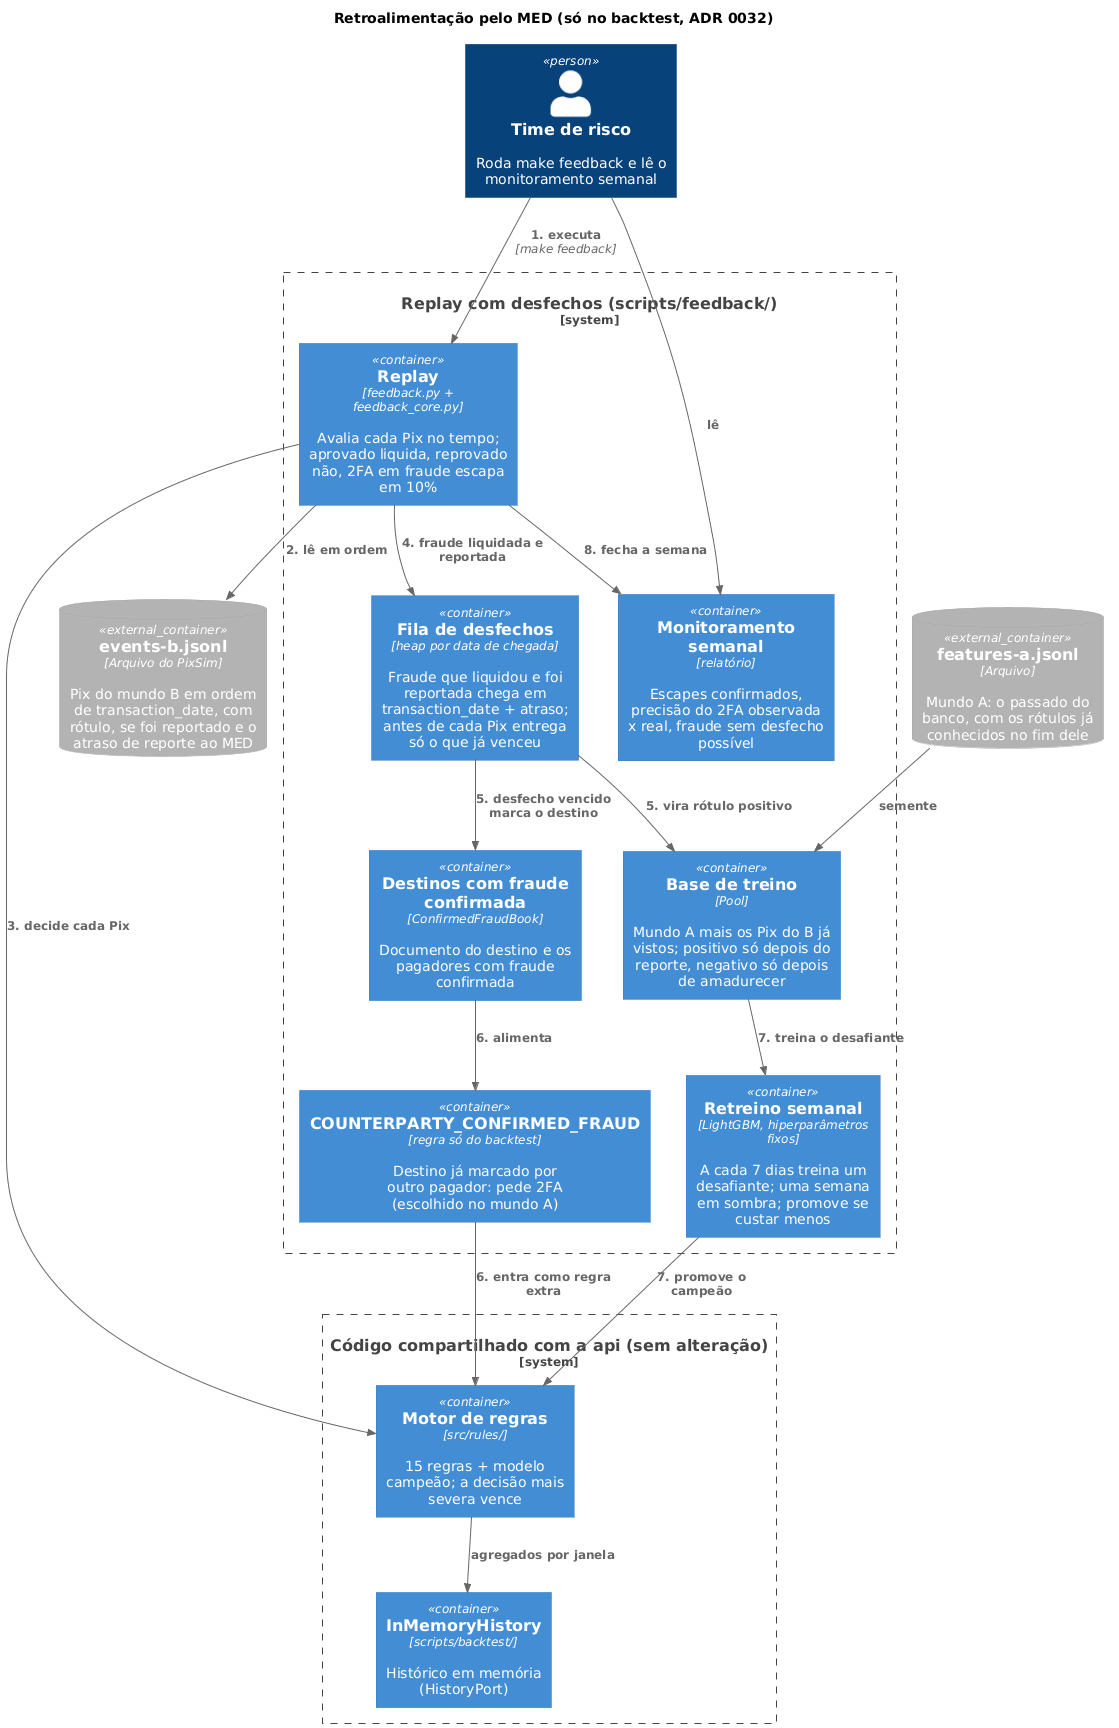

The diagram above was rendered by PlantUML. Its source (embedded in the PNG):
@startuml
!include https://raw.githubusercontent.com/plantuml-stdlib/C4-PlantUML/master/C4_Container.puml

title Retroalimentação pelo MED (só no backtest, ADR 0032)

Person(risco, "Time de risco", "Roda make feedback e lê o monitoramento semanal")
ContainerDb_Ext(events, "events-b.jsonl", "Arquivo do PixSim", "Pix do mundo B em ordem de transaction_date, com rótulo, se foi reportado e o atraso de reporte ao MED")
ContainerDb_Ext(pool_a, "features-a.jsonl", "Arquivo", "Mundo A: o passado do banco, com os rótulos já conhecidos no fim dele")

System_Boundary(fb, "Replay com desfechos (scripts/feedback/)") {
    Container(replay, "Replay", "feedback.py + feedback_core.py", "Avalia cada Pix no tempo; aprovado liquida, reprovado não, 2FA em fraude escapa em 10%")
    Container(queue, "Fila de desfechos", "heap por data de chegada", "Fraude que liquidou e foi reportada chega em transaction_date + atraso; antes de cada Pix entrega só o que já venceu")
    Container(book, "Destinos com fraude confirmada", "ConfirmedFraudBook", "Documento do destino e os pagadores com fraude confirmada")
    Container(signal, "COUNTERPARTY_CONFIRMED_FRAUD", "regra só do backtest", "Destino já marcado por outro pagador: pede 2FA (escolhido no mundo A)")
    Container(pool, "Base de treino", "Pool", "Mundo A mais os Pix do B já vistos; positivo só depois do reporte, negativo só depois de amadurecer")
    Container(retrain, "Retreino semanal", "LightGBM, hiperparâmetros fixos", "A cada 7 dias treina um desafiante; uma semana em sombra; promove se custar menos")
    Container(monitor, "Monitoramento semanal", "relatório", "Escapes confirmados, precisão do 2FA observada x real, fraude sem desfecho possível")
}

System_Boundary(shared, "Código compartilhado com a api (sem alteração)") {
    Container(engine, "Motor de regras", "src/rules/", "15 regras + modelo campeão; a decisão mais severa vence")
    Container(mem, "InMemoryHistory", "scripts/backtest/", "Histórico em memória (HistoryPort)")
}

Rel(risco, replay, "1. executa", "make feedback")
Rel(replay, events, "2. lê em ordem")
Rel(replay, engine, "3. decide cada Pix")
Rel(engine, mem, "agregados por janela")
Rel(replay, queue, "4. fraude liquidada e reportada")
Rel(queue, book, "5. desfecho vencido marca o destino")
Rel(queue, pool, "5. vira rótulo positivo")
Rel(book, signal, "6. alimenta")
Rel(signal, engine, "6. entra como regra extra")
Rel(pool_a, pool, "semente")
Rel(pool, retrain, "7. treina o desafiante")
Rel(retrain, engine, "7. promove o campeão")
Rel(replay, monitor, "8. fecha a semana")
Rel(risco, monitor, "lê")
@enduml